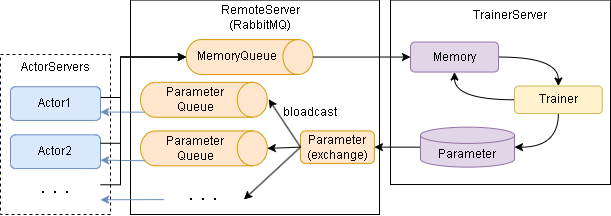

The diagram above was exported from draw.io. Its source (the exported page's mxGraphModel, read from the mxfile embedded in the PNG):
<mxGraphModel dx="764" dy="419" grid="1" gridSize="10" guides="1" tooltips="1" connect="1" arrows="1" fold="1" page="1" pageScale="1" pageWidth="827" pageHeight="1169" math="0" shadow="0">
  <root>
    <mxCell id="K-JtKgRcWMsRQbdHGlLO-0" />
    <mxCell id="K-JtKgRcWMsRQbdHGlLO-1" parent="K-JtKgRcWMsRQbdHGlLO-0" />
    <mxCell id="K-JtKgRcWMsRQbdHGlLO-2" value="" style="rounded=0;whiteSpace=wrap;html=1;dashed=1;" vertex="1" parent="K-JtKgRcWMsRQbdHGlLO-1">
      <mxGeometry x="130" y="160" width="110" height="160" as="geometry" />
    </mxCell>
    <mxCell id="K-JtKgRcWMsRQbdHGlLO-3" value="" style="rounded=0;whiteSpace=wrap;html=1;" vertex="1" parent="K-JtKgRcWMsRQbdHGlLO-1">
      <mxGeometry x="520" y="105.57" width="220" height="184.43" as="geometry" />
    </mxCell>
    <mxCell id="K-JtKgRcWMsRQbdHGlLO-19" value="TrainerServer" style="text;html=1;strokeColor=none;fillColor=none;align=center;verticalAlign=middle;whiteSpace=wrap;rounded=0;" vertex="1" parent="K-JtKgRcWMsRQbdHGlLO-1">
      <mxGeometry x="610" y="105.57" width="60" height="30" as="geometry" />
    </mxCell>
    <mxCell id="oQPWFHLeAvDRo9ODsm7F-1" value="" style="rounded=0;whiteSpace=wrap;html=1;" vertex="1" parent="K-JtKgRcWMsRQbdHGlLO-1">
      <mxGeometry x="260" y="105.57" width="249" height="214.43" as="geometry" />
    </mxCell>
    <mxCell id="fyiamIvasMBw120ySicx-1" value="RemoteServer&lt;br&gt;(RabbitMQ)" style="text;html=1;strokeColor=none;fillColor=none;align=center;verticalAlign=middle;whiteSpace=wrap;rounded=0;" vertex="1" parent="K-JtKgRcWMsRQbdHGlLO-1">
      <mxGeometry x="336.5" y="105.57" width="106" height="35.57" as="geometry" />
    </mxCell>
    <mxCell id="fyiamIvasMBw120ySicx-4" value="ActorServers" style="text;html=1;strokeColor=none;fillColor=none;align=center;verticalAlign=middle;whiteSpace=wrap;rounded=0;" vertex="1" parent="K-JtKgRcWMsRQbdHGlLO-1">
      <mxGeometry x="155" y="157.84" width="60" height="30" as="geometry" />
    </mxCell>
    <mxCell id="mVCAIx4aRvd08PZL6nRw-0" style="edgeStyle=orthogonalEdgeStyle;rounded=0;orthogonalLoop=1;jettySize=auto;html=1;exitX=0;exitY=0.5;exitDx=0;exitDy=0;exitPerimeter=0;entryX=1;entryY=0.5;entryDx=0;entryDy=0;" edge="1" parent="K-JtKgRcWMsRQbdHGlLO-1" source="KXaunBCTfVO6KOo2EXvc-0" target="KXaunBCTfVO6KOo2EXvc-2">
      <mxGeometry relative="1" as="geometry" />
    </mxCell>
    <mxCell id="KXaunBCTfVO6KOo2EXvc-0" value="Parameter" style="shape=cylinder3;whiteSpace=wrap;html=1;boundedLbl=1;backgroundOutline=1;size=8.142857142857167;fillColor=#e1d5e7;strokeColor=#9673a6;" vertex="1" parent="K-JtKgRcWMsRQbdHGlLO-1">
      <mxGeometry x="550" y="232.6500000000001" width="94" height="40" as="geometry" />
    </mxCell>
    <mxCell id="FWwQPP199w9RK9_ndgVG-0" style="edgeStyle=orthogonalEdgeStyle;rounded=0;orthogonalLoop=1;jettySize=auto;html=1;exitX=1;exitY=0.5;exitDx=0;exitDy=0;entryX=0.5;entryY=0;entryDx=0;entryDy=0;curved=1;" edge="1" parent="K-JtKgRcWMsRQbdHGlLO-1" source="KXaunBCTfVO6KOo2EXvc-1" target="gHAY5ou-n5BGvadcSqOF-0">
      <mxGeometry relative="1" as="geometry" />
    </mxCell>
    <mxCell id="KXaunBCTfVO6KOo2EXvc-1" value="Memory" style="rounded=1;whiteSpace=wrap;html=1;fillColor=#e1d5e7;strokeColor=#9673a6;" vertex="1" parent="K-JtKgRcWMsRQbdHGlLO-1">
      <mxGeometry x="540" y="147.54000000000005" width="88.01" height="30" as="geometry" />
    </mxCell>
    <mxCell id="hT4Uu9JYz7L08yv55qAr-12" style="rounded=0;orthogonalLoop=1;jettySize=auto;html=1;exitX=0;exitY=0.5;exitDx=0;exitDy=0;entryX=1;entryY=0.5;entryDx=0;entryDy=0;" edge="1" parent="K-JtKgRcWMsRQbdHGlLO-1" source="KXaunBCTfVO6KOo2EXvc-2" target="yWSacDbkh7HMMODZgPdF-0">
      <mxGeometry relative="1" as="geometry" />
    </mxCell>
    <mxCell id="KXaunBCTfVO6KOo2EXvc-2" value="Parameter&lt;br&gt;(exchange)" style="rounded=1;whiteSpace=wrap;html=1;fillColor=#ffe6cc;strokeColor=#d79b00;" vertex="1" parent="K-JtKgRcWMsRQbdHGlLO-1">
      <mxGeometry x="430" y="236.40999999999997" width="73.91" height="32.49" as="geometry" />
    </mxCell>
    <mxCell id="KXaunBCTfVO6KOo2EXvc-3" value="bloadcast" style="text;html=1;strokeColor=none;fillColor=none;align=center;verticalAlign=middle;whiteSpace=wrap;rounded=0;" vertex="1" parent="K-JtKgRcWMsRQbdHGlLO-1">
      <mxGeometry x="396.8100000000001" y="202.64999999999998" width="85" height="30" as="geometry" />
    </mxCell>
    <mxCell id="KXaunBCTfVO6KOo2EXvc-4" value="" style="group" vertex="1" connectable="0" parent="K-JtKgRcWMsRQbdHGlLO-1">
      <mxGeometry x="315.6899999999998" y="145.09" width="126.81" height="34.90999999999997" as="geometry" />
    </mxCell>
    <mxCell id="wBPU5spe-ewi0DSU35Eb-1" value="" style="shape=cylinder3;whiteSpace=wrap;html=1;boundedLbl=1;backgroundOutline=1;size=15;rotation=90;fillColor=#ffe6cc;strokeColor=#d79b00;" vertex="1" parent="KXaunBCTfVO6KOo2EXvc-4">
      <mxGeometry x="45.950000000000045" y="-45.94999999999999" width="34.91" height="126.81" as="geometry" />
    </mxCell>
    <mxCell id="uH6KPZyr-v1Uc-ahFsSU-0" value="MemoryQueue" style="text;html=1;strokeColor=none;fillColor=none;align=center;verticalAlign=middle;whiteSpace=wrap;rounded=0;" vertex="1" parent="KXaunBCTfVO6KOo2EXvc-4">
      <mxGeometry x="13.300000000000182" y="5.2900000000000205" width="76.03" height="22.5" as="geometry" />
    </mxCell>
    <mxCell id="KXaunBCTfVO6KOo2EXvc-5" value="" style="group" vertex="1" connectable="0" parent="K-JtKgRcWMsRQbdHGlLO-1">
      <mxGeometry x="269.99999999999994" y="187.84" width="126.80999999999995" height="34.910000000000025" as="geometry" />
    </mxCell>
    <mxCell id="fyiamIvasMBw120ySicx-2" value="" style="shape=cylinder3;whiteSpace=wrap;html=1;boundedLbl=1;backgroundOutline=1;size=15;rotation=90;fillColor=#ffe6cc;strokeColor=#d79b00;" vertex="1" parent="KXaunBCTfVO6KOo2EXvc-5">
      <mxGeometry x="45.94999999999999" y="-45.95000000000002" width="34.91" height="126.81" as="geometry" />
    </mxCell>
    <mxCell id="fyiamIvasMBw120ySicx-3" value="Parameter&lt;br&gt;Queue" style="text;html=1;strokeColor=none;fillColor=none;align=center;verticalAlign=middle;whiteSpace=wrap;rounded=0;" vertex="1" parent="KXaunBCTfVO6KOo2EXvc-5">
      <mxGeometry x="17.450000000000045" y="6.210000000000008" width="76.03" height="22.5" as="geometry" />
    </mxCell>
    <mxCell id="KXaunBCTfVO6KOo2EXvc-8" value="" style="group" vertex="1" connectable="0" parent="K-JtKgRcWMsRQbdHGlLO-1">
      <mxGeometry x="269.99999999999994" y="236.41" width="126.80999999999995" height="34.910000000000025" as="geometry" />
    </mxCell>
    <mxCell id="KXaunBCTfVO6KOo2EXvc-9" value="" style="shape=cylinder3;whiteSpace=wrap;html=1;boundedLbl=1;backgroundOutline=1;size=15;rotation=90;fillColor=#ffe6cc;strokeColor=#d79b00;" vertex="1" parent="KXaunBCTfVO6KOo2EXvc-8">
      <mxGeometry x="45.94999999999999" y="-45.95000000000002" width="34.91" height="126.81" as="geometry" />
    </mxCell>
    <mxCell id="KXaunBCTfVO6KOo2EXvc-10" value="Parameter&lt;br&gt;Queue" style="text;html=1;strokeColor=none;fillColor=none;align=center;verticalAlign=middle;whiteSpace=wrap;rounded=0;" vertex="1" parent="KXaunBCTfVO6KOo2EXvc-8">
      <mxGeometry x="17.450000000000045" y="6.210000000000008" width="76.03" height="22.5" as="geometry" />
    </mxCell>
    <mxCell id="hT4Uu9JYz7L08yv55qAr-10" style="rounded=0;orthogonalLoop=1;jettySize=auto;html=1;entryX=1;entryY=0.75;entryDx=0;entryDy=0;fillColor=#dae8fc;strokeColor=#6c8ebf;" edge="1" parent="K-JtKgRcWMsRQbdHGlLO-1" source="yWSacDbkh7HMMODZgPdF-0" target="hT4Uu9JYz7L08yv55qAr-3">
      <mxGeometry relative="1" as="geometry" />
    </mxCell>
    <mxCell id="yWSacDbkh7HMMODZgPdF-0" value="・・・" style="text;html=1;strokeColor=none;fillColor=none;align=center;verticalAlign=middle;whiteSpace=wrap;rounded=0;fontStyle=0" vertex="1" parent="K-JtKgRcWMsRQbdHGlLO-1">
      <mxGeometry x="293.4" y="290" width="80" height="30" as="geometry" />
    </mxCell>
    <mxCell id="hT4Uu9JYz7L08yv55qAr-6" style="rounded=0;orthogonalLoop=1;jettySize=auto;html=1;exitX=1;exitY=0.25;exitDx=0;exitDy=0;entryX=0.5;entryY=1;entryDx=0;entryDy=0;entryPerimeter=0;edgeStyle=orthogonalEdgeStyle;" edge="1" parent="K-JtKgRcWMsRQbdHGlLO-1" source="hT4Uu9JYz7L08yv55qAr-0" target="wBPU5spe-ewi0DSU35Eb-1">
      <mxGeometry relative="1" as="geometry">
        <mxPoint x="440" y="330" as="targetPoint" />
        <Array as="points">
          <mxPoint x="250" y="203" />
          <mxPoint x="250" y="163" />
        </Array>
      </mxGeometry>
    </mxCell>
    <mxCell id="hT4Uu9JYz7L08yv55qAr-0" value="Actor1" style="rounded=1;whiteSpace=wrap;html=1;fillColor=#dae8fc;strokeColor=#6c8ebf;" vertex="1" parent="K-JtKgRcWMsRQbdHGlLO-1">
      <mxGeometry x="140" y="192.2" width="90" height="33.75" as="geometry" />
    </mxCell>
    <mxCell id="hT4Uu9JYz7L08yv55qAr-1" value="Actor2" style="rounded=1;whiteSpace=wrap;html=1;fillColor=#dae8fc;strokeColor=#6c8ebf;" vertex="1" parent="K-JtKgRcWMsRQbdHGlLO-1">
      <mxGeometry x="140" y="240.32999999999998" width="90" height="33.75" as="geometry" />
    </mxCell>
    <mxCell id="hT4Uu9JYz7L08yv55qAr-3" value="・・・" style="text;html=1;strokeColor=none;fillColor=none;align=center;verticalAlign=middle;whiteSpace=wrap;rounded=0;fontStyle=0" vertex="1" parent="K-JtKgRcWMsRQbdHGlLO-1">
      <mxGeometry x="140" y="282.76" width="90" height="30" as="geometry" />
    </mxCell>
    <mxCell id="hT4Uu9JYz7L08yv55qAr-4" style="rounded=0;orthogonalLoop=1;jettySize=auto;html=1;entryX=1;entryY=0.75;entryDx=0;entryDy=0;exitX=0.855;exitY=1;exitDx=0;exitDy=-4.35;exitPerimeter=0;fillColor=#dae8fc;strokeColor=#6c8ebf;" edge="1" parent="K-JtKgRcWMsRQbdHGlLO-1" source="fyiamIvasMBw120ySicx-2" target="hT4Uu9JYz7L08yv55qAr-0">
      <mxGeometry relative="1" as="geometry">
        <mxPoint x="270" y="220" as="sourcePoint" />
      </mxGeometry>
    </mxCell>
    <mxCell id="hT4Uu9JYz7L08yv55qAr-5" style="rounded=0;orthogonalLoop=1;jettySize=auto;html=1;exitX=0.855;exitY=1;exitDx=0;exitDy=-4.35;exitPerimeter=0;entryX=1;entryY=0.75;entryDx=0;entryDy=0;fillColor=#dae8fc;strokeColor=#6c8ebf;" edge="1" parent="K-JtKgRcWMsRQbdHGlLO-1" source="KXaunBCTfVO6KOo2EXvc-9" target="hT4Uu9JYz7L08yv55qAr-1">
      <mxGeometry relative="1" as="geometry">
        <mxPoint x="507" y="181" as="sourcePoint" />
        <mxPoint x="570" y="168" as="targetPoint" />
      </mxGeometry>
    </mxCell>
    <mxCell id="hT4Uu9JYz7L08yv55qAr-7" style="rounded=0;orthogonalLoop=1;jettySize=auto;html=1;exitX=1;exitY=0.25;exitDx=0;exitDy=0;entryX=0.5;entryY=1;entryDx=0;entryDy=0;entryPerimeter=0;edgeStyle=orthogonalEdgeStyle;" edge="1" parent="K-JtKgRcWMsRQbdHGlLO-1" source="hT4Uu9JYz7L08yv55qAr-1" target="wBPU5spe-ewi0DSU35Eb-1">
      <mxGeometry relative="1" as="geometry">
        <mxPoint x="450" y="340" as="targetPoint" />
        <mxPoint x="570" y="168" as="sourcePoint" />
        <Array as="points">
          <mxPoint x="250" y="249" />
          <mxPoint x="250" y="163" />
        </Array>
      </mxGeometry>
    </mxCell>
    <mxCell id="hT4Uu9JYz7L08yv55qAr-8" style="rounded=0;orthogonalLoop=1;jettySize=auto;html=1;entryX=0.484;entryY=-0.011;entryDx=0;entryDy=0;entryPerimeter=0;exitX=0;exitY=0.5;exitDx=0;exitDy=0;" edge="1" parent="K-JtKgRcWMsRQbdHGlLO-1" source="KXaunBCTfVO6KOo2EXvc-2" target="fyiamIvasMBw120ySicx-2">
      <mxGeometry relative="1" as="geometry" />
    </mxCell>
    <mxCell id="hT4Uu9JYz7L08yv55qAr-9" style="rounded=0;orthogonalLoop=1;jettySize=auto;html=1;exitX=0;exitY=0.5;exitDx=0;exitDy=0;entryX=0.5;entryY=0;entryDx=0;entryDy=0;entryPerimeter=0;" edge="1" parent="K-JtKgRcWMsRQbdHGlLO-1" source="KXaunBCTfVO6KOo2EXvc-2" target="KXaunBCTfVO6KOo2EXvc-9">
      <mxGeometry relative="1" as="geometry" />
    </mxCell>
    <mxCell id="hT4Uu9JYz7L08yv55qAr-11" style="rounded=0;orthogonalLoop=1;jettySize=auto;html=1;entryX=0.5;entryY=1;entryDx=0;entryDy=0;entryPerimeter=0;edgeStyle=orthogonalEdgeStyle;exitX=1;exitY=0.25;exitDx=0;exitDy=0;" edge="1" parent="K-JtKgRcWMsRQbdHGlLO-1" source="hT4Uu9JYz7L08yv55qAr-3" target="wBPU5spe-ewi0DSU35Eb-1">
      <mxGeometry relative="1" as="geometry">
        <Array as="points">
          <mxPoint x="250" y="290" />
          <mxPoint x="250" y="163" />
        </Array>
      </mxGeometry>
    </mxCell>
    <mxCell id="FWwQPP199w9RK9_ndgVG-1" style="edgeStyle=orthogonalEdgeStyle;rounded=0;orthogonalLoop=1;jettySize=auto;html=1;exitX=0;exitY=0.5;exitDx=0;exitDy=0;entryX=0.5;entryY=1;entryDx=0;entryDy=0;curved=1;" edge="1" parent="K-JtKgRcWMsRQbdHGlLO-1" source="gHAY5ou-n5BGvadcSqOF-0" target="KXaunBCTfVO6KOo2EXvc-1">
      <mxGeometry relative="1" as="geometry" />
    </mxCell>
    <mxCell id="gHAY5ou-n5BGvadcSqOF-0" value="Trainer" style="rounded=1;whiteSpace=wrap;html=1;fillColor=#fff2cc;strokeColor=#d6b656;" vertex="1" parent="K-JtKgRcWMsRQbdHGlLO-1">
      <mxGeometry x="644" y="191.55" width="87.75" height="27.49" as="geometry" />
    </mxCell>
    <mxCell id="gHAY5ou-n5BGvadcSqOF-2" style="rounded=0;orthogonalLoop=1;jettySize=auto;html=1;entryX=0;entryY=0.5;entryDx=0;entryDy=0;" edge="1" parent="K-JtKgRcWMsRQbdHGlLO-1" source="wBPU5spe-ewi0DSU35Eb-1" target="KXaunBCTfVO6KOo2EXvc-1">
      <mxGeometry relative="1" as="geometry" />
    </mxCell>
    <mxCell id="FWwQPP199w9RK9_ndgVG-2" style="edgeStyle=orthogonalEdgeStyle;rounded=0;orthogonalLoop=1;jettySize=auto;html=1;exitX=0.5;exitY=1;exitDx=0;exitDy=0;entryX=1;entryY=0.5;entryDx=0;entryDy=0;entryPerimeter=0;curved=1;" edge="1" parent="K-JtKgRcWMsRQbdHGlLO-1" source="gHAY5ou-n5BGvadcSqOF-0" target="KXaunBCTfVO6KOo2EXvc-0">
      <mxGeometry relative="1" as="geometry" />
    </mxCell>
  </root>
</mxGraphModel>